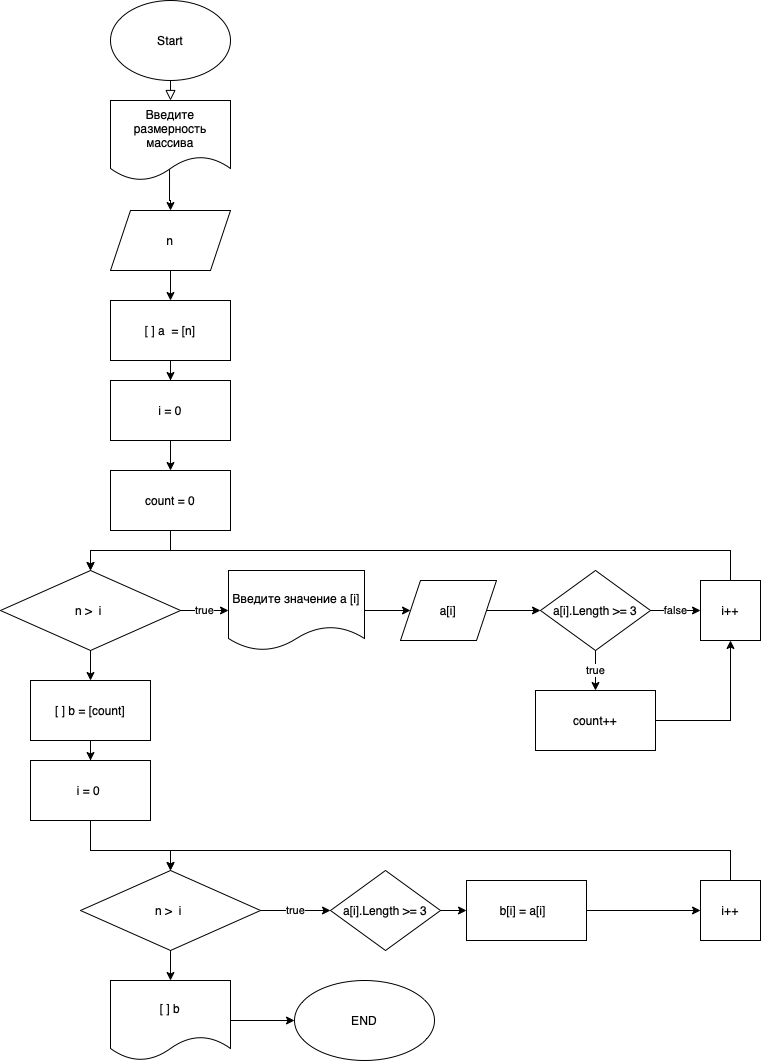

The diagram above was exported from draw.io. Its source (the exported page's mxGraphModel, read from the mxfile embedded in the PNG):
<mxGraphModel dx="954" dy="647" grid="1" gridSize="10" guides="1" tooltips="1" connect="1" arrows="1" fold="1" page="1" pageScale="1" pageWidth="827" pageHeight="1169" math="0" shadow="0">
  <root>
    <mxCell id="WIyWlLk6GJQsqaUBKTNV-0" />
    <mxCell id="WIyWlLk6GJQsqaUBKTNV-1" parent="WIyWlLk6GJQsqaUBKTNV-0" />
    <mxCell id="WIyWlLk6GJQsqaUBKTNV-2" value="" style="rounded=0;html=1;jettySize=auto;orthogonalLoop=1;fontSize=11;endArrow=block;endFill=0;endSize=8;strokeWidth=1;shadow=0;labelBackgroundColor=none;edgeStyle=orthogonalEdgeStyle;exitX=0.5;exitY=1;exitDx=0;exitDy=0;entryX=0.5;entryY=0;entryDx=0;entryDy=0;" parent="WIyWlLk6GJQsqaUBKTNV-1" source="APq4uenwLPvxYjj0Vl0Q-0" target="APq4uenwLPvxYjj0Vl0Q-1" edge="1">
      <mxGeometry relative="1" as="geometry">
        <mxPoint x="220" y="120" as="sourcePoint" />
        <mxPoint x="220" y="170" as="targetPoint" />
      </mxGeometry>
    </mxCell>
    <mxCell id="APq4uenwLPvxYjj0Vl0Q-0" value="Start" style="ellipse;whiteSpace=wrap;html=1;" vertex="1" parent="WIyWlLk6GJQsqaUBKTNV-1">
      <mxGeometry x="160" y="10" width="120" height="80" as="geometry" />
    </mxCell>
    <mxCell id="APq4uenwLPvxYjj0Vl0Q-3" value="" style="edgeStyle=orthogonalEdgeStyle;rounded=0;orthogonalLoop=1;jettySize=auto;html=1;exitX=0.492;exitY=0.85;exitDx=0;exitDy=0;exitPerimeter=0;" edge="1" parent="WIyWlLk6GJQsqaUBKTNV-1" source="APq4uenwLPvxYjj0Vl0Q-1" target="APq4uenwLPvxYjj0Vl0Q-2">
      <mxGeometry relative="1" as="geometry" />
    </mxCell>
    <mxCell id="APq4uenwLPvxYjj0Vl0Q-1" value="Введите размерность массива" style="shape=document;whiteSpace=wrap;html=1;boundedLbl=1;" vertex="1" parent="WIyWlLk6GJQsqaUBKTNV-1">
      <mxGeometry x="160" y="110" width="120" height="80" as="geometry" />
    </mxCell>
    <mxCell id="APq4uenwLPvxYjj0Vl0Q-11" value="" style="edgeStyle=orthogonalEdgeStyle;rounded=0;orthogonalLoop=1;jettySize=auto;html=1;" edge="1" parent="WIyWlLk6GJQsqaUBKTNV-1" source="APq4uenwLPvxYjj0Vl0Q-2" target="APq4uenwLPvxYjj0Vl0Q-10">
      <mxGeometry relative="1" as="geometry" />
    </mxCell>
    <mxCell id="APq4uenwLPvxYjj0Vl0Q-2" value="n" style="shape=parallelogram;perimeter=parallelogramPerimeter;whiteSpace=wrap;html=1;fixedSize=1;" vertex="1" parent="WIyWlLk6GJQsqaUBKTNV-1">
      <mxGeometry x="160" y="220" width="120" height="60" as="geometry" />
    </mxCell>
    <mxCell id="APq4uenwLPvxYjj0Vl0Q-12" value="" style="edgeStyle=orthogonalEdgeStyle;rounded=0;orthogonalLoop=1;jettySize=auto;html=1;entryX=0.5;entryY=0;entryDx=0;entryDy=0;" edge="1" parent="WIyWlLk6GJQsqaUBKTNV-1" source="APq4uenwLPvxYjj0Vl0Q-10" target="APq4uenwLPvxYjj0Vl0Q-15">
      <mxGeometry relative="1" as="geometry">
        <mxPoint x="220" y="505" as="targetPoint" />
      </mxGeometry>
    </mxCell>
    <mxCell id="APq4uenwLPvxYjj0Vl0Q-10" value="[ ] a &amp;nbsp;= [n]" style="whiteSpace=wrap;html=1;" vertex="1" parent="WIyWlLk6GJQsqaUBKTNV-1">
      <mxGeometry x="160" y="310" width="120" height="60" as="geometry" />
    </mxCell>
    <mxCell id="APq4uenwLPvxYjj0Vl0Q-18" value="true" style="edgeStyle=orthogonalEdgeStyle;rounded=0;orthogonalLoop=1;jettySize=auto;html=1;" edge="1" parent="WIyWlLk6GJQsqaUBKTNV-1" source="APq4uenwLPvxYjj0Vl0Q-14" target="APq4uenwLPvxYjj0Vl0Q-17">
      <mxGeometry relative="1" as="geometry" />
    </mxCell>
    <mxCell id="APq4uenwLPvxYjj0Vl0Q-34" value="" style="edgeStyle=orthogonalEdgeStyle;rounded=0;orthogonalLoop=1;jettySize=auto;html=1;" edge="1" parent="WIyWlLk6GJQsqaUBKTNV-1" source="APq4uenwLPvxYjj0Vl0Q-14" target="APq4uenwLPvxYjj0Vl0Q-33">
      <mxGeometry relative="1" as="geometry" />
    </mxCell>
    <mxCell id="APq4uenwLPvxYjj0Vl0Q-14" value="n &amp;gt; &amp;nbsp;i&amp;nbsp;" style="rhombus;whiteSpace=wrap;html=1;" vertex="1" parent="WIyWlLk6GJQsqaUBKTNV-1">
      <mxGeometry x="50" y="580" width="180" height="80" as="geometry" />
    </mxCell>
    <mxCell id="APq4uenwLPvxYjj0Vl0Q-24" value="" style="edgeStyle=orthogonalEdgeStyle;rounded=0;orthogonalLoop=1;jettySize=auto;html=1;" edge="1" parent="WIyWlLk6GJQsqaUBKTNV-1" source="APq4uenwLPvxYjj0Vl0Q-15" target="APq4uenwLPvxYjj0Vl0Q-22">
      <mxGeometry relative="1" as="geometry" />
    </mxCell>
    <mxCell id="APq4uenwLPvxYjj0Vl0Q-15" value="i = 0" style="rounded=0;whiteSpace=wrap;html=1;" vertex="1" parent="WIyWlLk6GJQsqaUBKTNV-1">
      <mxGeometry x="160" y="390" width="120" height="60" as="geometry" />
    </mxCell>
    <mxCell id="APq4uenwLPvxYjj0Vl0Q-58" value="" style="edgeStyle=orthogonalEdgeStyle;rounded=0;orthogonalLoop=1;jettySize=auto;html=1;" edge="1" parent="WIyWlLk6GJQsqaUBKTNV-1" source="APq4uenwLPvxYjj0Vl0Q-17" target="APq4uenwLPvxYjj0Vl0Q-57">
      <mxGeometry relative="1" as="geometry" />
    </mxCell>
    <mxCell id="APq4uenwLPvxYjj0Vl0Q-17" value="Введите значение a [i]" style="shape=document;whiteSpace=wrap;html=1;boundedLbl=1;" vertex="1" parent="WIyWlLk6GJQsqaUBKTNV-1">
      <mxGeometry x="278" y="580" width="136" height="80" as="geometry" />
    </mxCell>
    <mxCell id="APq4uenwLPvxYjj0Vl0Q-21" style="edgeStyle=orthogonalEdgeStyle;rounded=0;orthogonalLoop=1;jettySize=auto;html=1;entryX=0.5;entryY=0;entryDx=0;entryDy=0;exitX=0.5;exitY=0;exitDx=0;exitDy=0;" edge="1" parent="WIyWlLk6GJQsqaUBKTNV-1" source="APq4uenwLPvxYjj0Vl0Q-19" target="APq4uenwLPvxYjj0Vl0Q-14">
      <mxGeometry relative="1" as="geometry">
        <Array as="points">
          <mxPoint x="780" y="560" />
          <mxPoint x="140" y="560" />
        </Array>
      </mxGeometry>
    </mxCell>
    <mxCell id="APq4uenwLPvxYjj0Vl0Q-19" value="i++" style="whiteSpace=wrap;html=1;" vertex="1" parent="WIyWlLk6GJQsqaUBKTNV-1">
      <mxGeometry x="750" y="590" width="60" height="60" as="geometry" />
    </mxCell>
    <mxCell id="APq4uenwLPvxYjj0Vl0Q-25" value="" style="edgeStyle=orthogonalEdgeStyle;rounded=0;orthogonalLoop=1;jettySize=auto;html=1;entryX=0.5;entryY=0;entryDx=0;entryDy=0;" edge="1" parent="WIyWlLk6GJQsqaUBKTNV-1" source="APq4uenwLPvxYjj0Vl0Q-22" target="APq4uenwLPvxYjj0Vl0Q-14">
      <mxGeometry relative="1" as="geometry">
        <Array as="points">
          <mxPoint x="220" y="560" />
          <mxPoint x="140" y="560" />
        </Array>
      </mxGeometry>
    </mxCell>
    <mxCell id="APq4uenwLPvxYjj0Vl0Q-22" value="count = 0" style="whiteSpace=wrap;html=1;" vertex="1" parent="WIyWlLk6GJQsqaUBKTNV-1">
      <mxGeometry x="160" y="480" width="120" height="60" as="geometry" />
    </mxCell>
    <mxCell id="APq4uenwLPvxYjj0Vl0Q-28" value="false" style="edgeStyle=orthogonalEdgeStyle;rounded=0;orthogonalLoop=1;jettySize=auto;html=1;" edge="1" parent="WIyWlLk6GJQsqaUBKTNV-1" source="APq4uenwLPvxYjj0Vl0Q-26" target="APq4uenwLPvxYjj0Vl0Q-19">
      <mxGeometry relative="1" as="geometry" />
    </mxCell>
    <mxCell id="APq4uenwLPvxYjj0Vl0Q-30" value="true" style="edgeStyle=orthogonalEdgeStyle;rounded=0;orthogonalLoop=1;jettySize=auto;html=1;" edge="1" parent="WIyWlLk6GJQsqaUBKTNV-1" source="APq4uenwLPvxYjj0Vl0Q-26" target="APq4uenwLPvxYjj0Vl0Q-29">
      <mxGeometry relative="1" as="geometry" />
    </mxCell>
    <mxCell id="APq4uenwLPvxYjj0Vl0Q-26" value="a[i].Length &amp;gt;= 3" style="rhombus;whiteSpace=wrap;html=1;" vertex="1" parent="WIyWlLk6GJQsqaUBKTNV-1">
      <mxGeometry x="590" y="580" width="110" height="80" as="geometry" />
    </mxCell>
    <mxCell id="APq4uenwLPvxYjj0Vl0Q-32" style="edgeStyle=orthogonalEdgeStyle;rounded=0;orthogonalLoop=1;jettySize=auto;html=1;entryX=0.5;entryY=1;entryDx=0;entryDy=0;" edge="1" parent="WIyWlLk6GJQsqaUBKTNV-1" source="APq4uenwLPvxYjj0Vl0Q-29" target="APq4uenwLPvxYjj0Vl0Q-19">
      <mxGeometry relative="1" as="geometry" />
    </mxCell>
    <mxCell id="APq4uenwLPvxYjj0Vl0Q-29" value="count++" style="whiteSpace=wrap;html=1;" vertex="1" parent="WIyWlLk6GJQsqaUBKTNV-1">
      <mxGeometry x="585" y="700" width="120" height="60" as="geometry" />
    </mxCell>
    <mxCell id="APq4uenwLPvxYjj0Vl0Q-49" value="" style="edgeStyle=orthogonalEdgeStyle;rounded=0;orthogonalLoop=1;jettySize=auto;html=1;" edge="1" parent="WIyWlLk6GJQsqaUBKTNV-1" source="APq4uenwLPvxYjj0Vl0Q-33" target="APq4uenwLPvxYjj0Vl0Q-48">
      <mxGeometry relative="1" as="geometry" />
    </mxCell>
    <mxCell id="APq4uenwLPvxYjj0Vl0Q-33" value="[ ] b = [count]" style="whiteSpace=wrap;html=1;" vertex="1" parent="WIyWlLk6GJQsqaUBKTNV-1">
      <mxGeometry x="80" y="690" width="120" height="60" as="geometry" />
    </mxCell>
    <mxCell id="APq4uenwLPvxYjj0Vl0Q-35" value="true" style="edgeStyle=orthogonalEdgeStyle;rounded=0;orthogonalLoop=1;jettySize=auto;html=1;" edge="1" parent="WIyWlLk6GJQsqaUBKTNV-1" source="APq4uenwLPvxYjj0Vl0Q-37">
      <mxGeometry relative="1" as="geometry">
        <mxPoint x="380" y="920" as="targetPoint" />
      </mxGeometry>
    </mxCell>
    <mxCell id="APq4uenwLPvxYjj0Vl0Q-36" value="" style="edgeStyle=orthogonalEdgeStyle;rounded=0;orthogonalLoop=1;jettySize=auto;html=1;" edge="1" parent="WIyWlLk6GJQsqaUBKTNV-1" source="APq4uenwLPvxYjj0Vl0Q-37">
      <mxGeometry relative="1" as="geometry">
        <mxPoint x="220" y="990" as="targetPoint" />
      </mxGeometry>
    </mxCell>
    <mxCell id="APq4uenwLPvxYjj0Vl0Q-37" value="n &amp;gt; &amp;nbsp;i&amp;nbsp;" style="rhombus;whiteSpace=wrap;html=1;" vertex="1" parent="WIyWlLk6GJQsqaUBKTNV-1">
      <mxGeometry x="130" y="880" width="180" height="80" as="geometry" />
    </mxCell>
    <mxCell id="APq4uenwLPvxYjj0Vl0Q-40" style="edgeStyle=orthogonalEdgeStyle;rounded=0;orthogonalLoop=1;jettySize=auto;html=1;entryX=0.5;entryY=0;entryDx=0;entryDy=0;exitX=0.5;exitY=0;exitDx=0;exitDy=0;" edge="1" parent="WIyWlLk6GJQsqaUBKTNV-1" source="APq4uenwLPvxYjj0Vl0Q-41" target="APq4uenwLPvxYjj0Vl0Q-37">
      <mxGeometry relative="1" as="geometry">
        <Array as="points">
          <mxPoint x="780" y="860" />
          <mxPoint x="220" y="860" />
        </Array>
      </mxGeometry>
    </mxCell>
    <mxCell id="APq4uenwLPvxYjj0Vl0Q-41" value="i++" style="whiteSpace=wrap;html=1;" vertex="1" parent="WIyWlLk6GJQsqaUBKTNV-1">
      <mxGeometry x="750" y="890" width="60" height="60" as="geometry" />
    </mxCell>
    <mxCell id="APq4uenwLPvxYjj0Vl0Q-52" value="" style="edgeStyle=orthogonalEdgeStyle;rounded=0;orthogonalLoop=1;jettySize=auto;html=1;" edge="1" parent="WIyWlLk6GJQsqaUBKTNV-1" source="APq4uenwLPvxYjj0Vl0Q-44" target="APq4uenwLPvxYjj0Vl0Q-51">
      <mxGeometry relative="1" as="geometry" />
    </mxCell>
    <mxCell id="APq4uenwLPvxYjj0Vl0Q-44" value="a[i].Length &amp;gt;= 3" style="rhombus;whiteSpace=wrap;html=1;" vertex="1" parent="WIyWlLk6GJQsqaUBKTNV-1">
      <mxGeometry x="380" y="880" width="110" height="80" as="geometry" />
    </mxCell>
    <mxCell id="APq4uenwLPvxYjj0Vl0Q-50" value="" style="edgeStyle=orthogonalEdgeStyle;rounded=0;orthogonalLoop=1;jettySize=auto;html=1;exitX=0.5;exitY=1;exitDx=0;exitDy=0;" edge="1" parent="WIyWlLk6GJQsqaUBKTNV-1" source="APq4uenwLPvxYjj0Vl0Q-48" target="APq4uenwLPvxYjj0Vl0Q-37">
      <mxGeometry relative="1" as="geometry">
        <Array as="points">
          <mxPoint x="140" y="860" />
          <mxPoint x="220" y="860" />
        </Array>
      </mxGeometry>
    </mxCell>
    <mxCell id="APq4uenwLPvxYjj0Vl0Q-48" value="i = 0&amp;nbsp;" style="rounded=0;whiteSpace=wrap;html=1;" vertex="1" parent="WIyWlLk6GJQsqaUBKTNV-1">
      <mxGeometry x="80" y="770" width="120" height="60" as="geometry" />
    </mxCell>
    <mxCell id="APq4uenwLPvxYjj0Vl0Q-53" value="" style="edgeStyle=orthogonalEdgeStyle;rounded=0;orthogonalLoop=1;jettySize=auto;html=1;" edge="1" parent="WIyWlLk6GJQsqaUBKTNV-1" source="APq4uenwLPvxYjj0Vl0Q-51" target="APq4uenwLPvxYjj0Vl0Q-41">
      <mxGeometry relative="1" as="geometry" />
    </mxCell>
    <mxCell id="APq4uenwLPvxYjj0Vl0Q-51" value="b[i] = a[i] &amp;nbsp;" style="rounded=0;whiteSpace=wrap;html=1;" vertex="1" parent="WIyWlLk6GJQsqaUBKTNV-1">
      <mxGeometry x="516" y="890" width="120" height="60" as="geometry" />
    </mxCell>
    <mxCell id="APq4uenwLPvxYjj0Vl0Q-56" value="" style="edgeStyle=orthogonalEdgeStyle;rounded=0;orthogonalLoop=1;jettySize=auto;html=1;" edge="1" parent="WIyWlLk6GJQsqaUBKTNV-1" source="APq4uenwLPvxYjj0Vl0Q-54" target="APq4uenwLPvxYjj0Vl0Q-55">
      <mxGeometry relative="1" as="geometry" />
    </mxCell>
    <mxCell id="APq4uenwLPvxYjj0Vl0Q-54" value="[ ] b" style="shape=document;whiteSpace=wrap;html=1;boundedLbl=1;" vertex="1" parent="WIyWlLk6GJQsqaUBKTNV-1">
      <mxGeometry x="160" y="990" width="120" height="80" as="geometry" />
    </mxCell>
    <mxCell id="APq4uenwLPvxYjj0Vl0Q-55" value="END" style="ellipse;whiteSpace=wrap;html=1;" vertex="1" parent="WIyWlLk6GJQsqaUBKTNV-1">
      <mxGeometry x="344" y="990" width="140" height="80" as="geometry" />
    </mxCell>
    <mxCell id="APq4uenwLPvxYjj0Vl0Q-59" value="" style="edgeStyle=orthogonalEdgeStyle;rounded=0;orthogonalLoop=1;jettySize=auto;html=1;" edge="1" parent="WIyWlLk6GJQsqaUBKTNV-1" source="APq4uenwLPvxYjj0Vl0Q-57" target="APq4uenwLPvxYjj0Vl0Q-26">
      <mxGeometry relative="1" as="geometry" />
    </mxCell>
    <mxCell id="APq4uenwLPvxYjj0Vl0Q-57" value="a[i]" style="shape=parallelogram;perimeter=parallelogramPerimeter;whiteSpace=wrap;html=1;fixedSize=1;" vertex="1" parent="WIyWlLk6GJQsqaUBKTNV-1">
      <mxGeometry x="450" y="590" width="96" height="60" as="geometry" />
    </mxCell>
  </root>
</mxGraphModel>